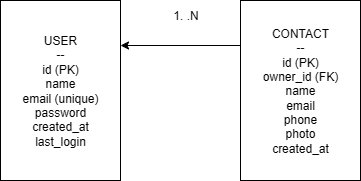

The diagram above was exported from draw.io. Its source (the exported page's mxGraphModel, read from the mxfile embedded in the PNG):
<mxGraphModel dx="866" dy="511" grid="1" gridSize="10" guides="1" tooltips="1" connect="1" arrows="1" fold="1" page="1" pageScale="1" pageWidth="827" pageHeight="1169" math="0" shadow="0">
  <root>
    <mxCell id="0" />
    <mxCell id="1" parent="0" />
    <mxCell id="_f5fKvYnNWNBkDiZlDZa-1" value="&lt;div&gt;USER&lt;/div&gt;&lt;div&gt;--&lt;/div&gt;&lt;div&gt;id (PK)&lt;/div&gt;&lt;div&gt;name&lt;/div&gt;&lt;div&gt;email (unique)&lt;/div&gt;&lt;div&gt;password&lt;/div&gt;&lt;div&gt;created_at&lt;/div&gt;&lt;div&gt;last_login&lt;/div&gt;" style="rounded=0;whiteSpace=wrap;html=1;" vertex="1" parent="1">
      <mxGeometry x="160" y="180" width="120" height="180" as="geometry" />
    </mxCell>
    <mxCell id="_f5fKvYnNWNBkDiZlDZa-4" style="edgeStyle=orthogonalEdgeStyle;rounded=0;orthogonalLoop=1;jettySize=auto;html=1;exitX=0;exitY=0.25;exitDx=0;exitDy=0;entryX=1;entryY=0.25;entryDx=0;entryDy=0;" edge="1" parent="1" source="_f5fKvYnNWNBkDiZlDZa-3" target="_f5fKvYnNWNBkDiZlDZa-1">
      <mxGeometry relative="1" as="geometry" />
    </mxCell>
    <mxCell id="_f5fKvYnNWNBkDiZlDZa-3" value="&lt;div&gt;CONTACT&lt;/div&gt;&lt;div&gt;--&lt;/div&gt;&lt;div&gt;id (PK)&lt;/div&gt;&lt;div&gt;owner_id (FK)&lt;/div&gt;&lt;div&gt;name&lt;/div&gt;&lt;div&gt;email&lt;/div&gt;&lt;div&gt;phone&lt;/div&gt;&lt;div&gt;photo&lt;/div&gt;&lt;div&gt;created_at&lt;/div&gt;" style="rounded=0;whiteSpace=wrap;html=1;" vertex="1" parent="1">
      <mxGeometry x="400" y="180" width="120" height="180" as="geometry" />
    </mxCell>
    <mxCell id="_f5fKvYnNWNBkDiZlDZa-5" value="1. .N" style="text;html=1;align=center;verticalAlign=middle;resizable=0;points=[];autosize=1;strokeColor=none;fillColor=none;" vertex="1" parent="1">
      <mxGeometry x="320" y="180" width="50" height="30" as="geometry" />
    </mxCell>
  </root>
</mxGraphModel>